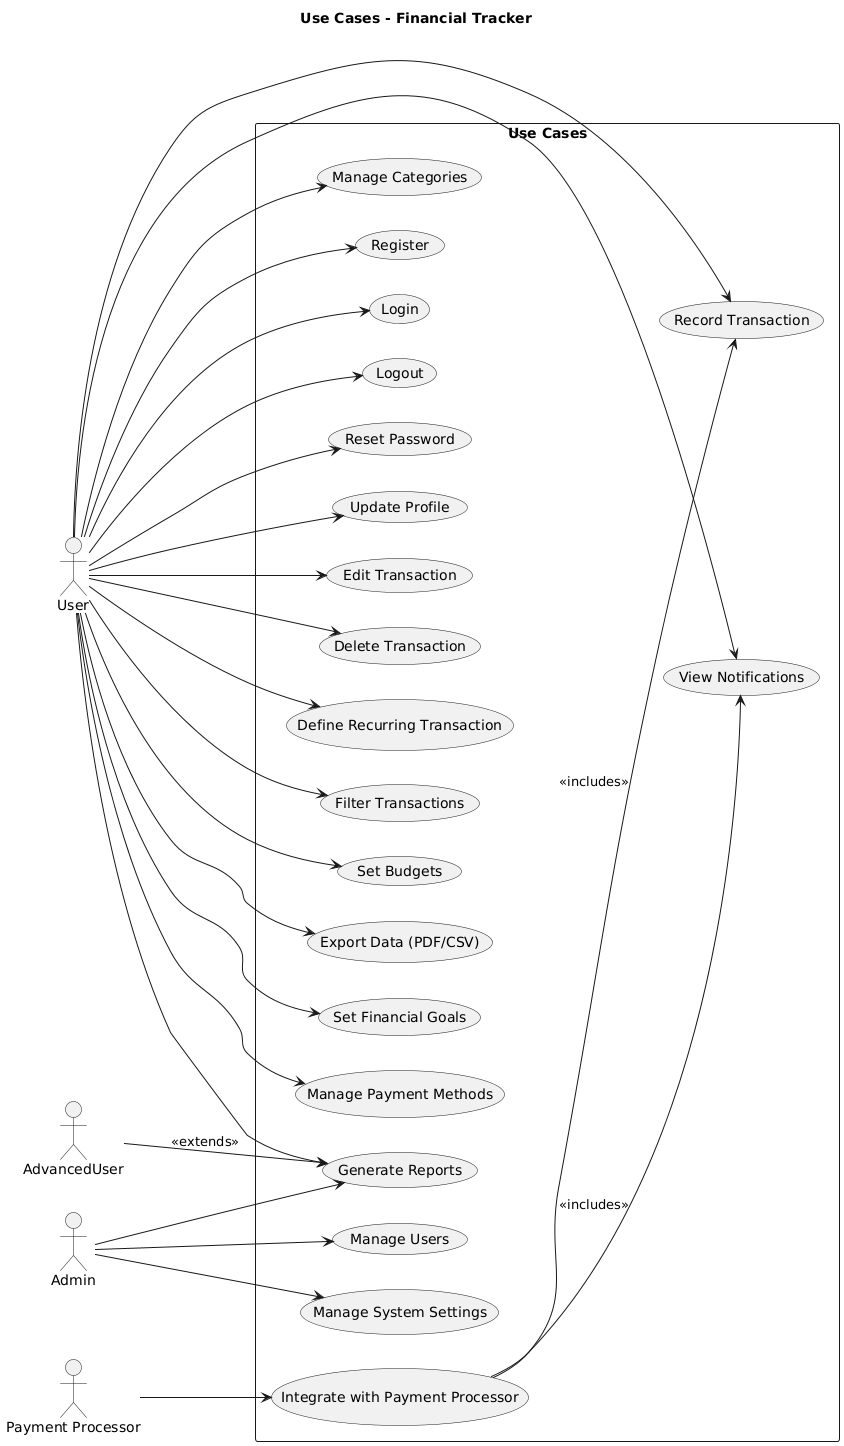

The diagram above was rendered by PlantUML. Its source (embedded in the PNG):
@startuml
title Use Cases - Financial Tracker
left to right direction
skinparam packageStyle rectangle

actor User
actor AdvancedUser
actor Admin
actor "Payment Processor" as Processor

package "Use Cases" {
  usecase "Register" as UC1
  usecase "Login" as UC2
  usecase "Logout" as UC3
  usecase "Reset Password" as UC4
  usecase "Update Profile" as UC5

  usecase "Record Transaction" as UC6
  usecase "Edit Transaction" as UC7
  usecase "Delete Transaction" as UC8
  usecase "Define Recurring Transaction" as UC9

  usecase "Filter Transactions" as UC10
  usecase "Set Budgets" as UC11
  usecase "View Notifications" as UC12

  usecase "Generate Reports" as UC13
  usecase "Export Data (PDF/CSV)" as UC14
  usecase "Set Financial Goals" as UC15

  usecase "Manage Payment Methods" as UC16
  usecase "Manage Categories" as UC17

  usecase "Integrate with Payment Processor" as UC18

  usecase "Manage Users" as UC19
  usecase "Manage System Settings" as UC20
}

' === Relationships ===

User --> UC1
User --> UC2
User --> UC3
User --> UC4
User --> UC5

User --> UC6
User --> UC7
User --> UC8
User --> UC9

User --> UC10
User --> UC11
User --> UC12
User --> UC13
User --> UC14
User --> UC15
User --> UC16
User --> UC17

AdvancedUser --> UC13 : <<extends>>

Admin --> UC19
Admin --> UC20
Admin --> UC13

Processor --> UC18
UC18 --> UC6 : <<includes>>
UC18 --> UC12 : <<includes>>
@enduml